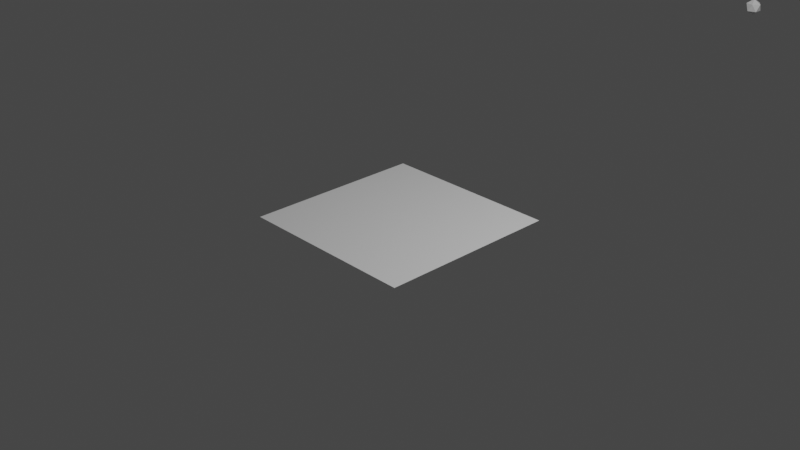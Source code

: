 # Source: DemoGenerate.blend  (saved by Blender 4.0.36; exported with 4.5.12 LTS)
import bpy
from mathutils import Matrix  # noqa: F401  (used for matrix-valued properties, if any)

bpy.ops.wm.read_factory_settings(use_empty=True)
scene = bpy.context.scene
scene.name = 'Scene'

# ---- collections
col_collection = bpy.data.collections.new('Collection'); scene.collection.children.link(col_collection)

# ---- node groups
ng_testgn = bpy.data.node_groups.new('TestGN', 'GeometryNodeTree')
_s = ng_testgn.interface.new_socket(name='Geometry', in_out='OUTPUT', socket_type='NodeSocketGeometry')
_s = ng_testgn.interface.new_socket(name='Geometry', in_out='INPUT', socket_type='NodeSocketGeometry')
ng_testgn.is_modifier = True
_N = ng_testgn.nodes; _L = ng_testgn.links
n0 = _N.new('GeometryNodeExtrudeMesh'); n0.name = 'Extrude Mesh'; n0.location = (-76, -25)
n0.inputs[3].default_value = 0.16
n1 = _N.new('GeometryNodeStringToCurves'); n1.name = 'String to Curves'; n1.location = (-724, -174)
n1.font = None
n2 = _N.new('NodeGroupOutput'); n2.name = 'Group Output'; n2.location = (738, 12)
n3 = _N.new('GeometryNodeJoinGeometry'); n3.name = 'Join Geometry'; n3.location = (92, 90)
n4 = _N.new('GeometryNodeRealizeInstances'); n4.name = 'Realize Instances'; n4.location = (518, 104)
n5 = _N.new('FunctionNodeInputString'); n5.name = 'String'; n5.location = (-937, -276)
n5.string = 'More testing!'
n5.outputs[0].default_value = ''
n6 = _N.new('NodeGroupInput'); n6.name = 'Group Input'; n6.location = (-148, 162)
n7 = _N.new('GeometryNodeStoreNamedAttribute'); n7.name = 'Store Named Attribute'; n7.location = (254, -122)
n8 = _N.new('GeometryNodeFillCurve'); n8.name = 'Fill Curve'; n8.location = (-471, -134)
n9 = _N.new('GeometryNodeCurveToMesh'); n9.name = 'Curve to Mesh'; n9.location = (-278, -119)
n10 = _N.new('GeometryNodePoints'); n10.name = 'Points'; n10.location = (-913, 234)
_L.new(n4.outputs[0], n2.inputs[0])
_L.new(n5.outputs[0], n1.inputs[0])
_L.new(n6.outputs[0], n3.inputs[0])
_L.new(n0.outputs[0], n3.inputs[0])
_L.new(n8.outputs[0], n9.inputs[0])
_L.new(n9.outputs[0], n0.inputs[0])
_L.new(n1.outputs[0], n8.inputs[0])
_L.new(n3.outputs[0], n4.inputs[0])
n2.is_active_output = True
ng_nodegroup = bpy.data.node_groups.new('NodeGroup', 'GeometryNodeTree')
_s = ng_nodegroup.interface.new_socket(name='CurveMesh', in_out='OUTPUT', socket_type='NodeSocketGeometry')
_s = ng_nodegroup.interface.new_socket(name='TextGeometry', in_out='OUTPUT', socket_type='NodeSocketGeometry')
_s = ng_nodegroup.interface.new_socket(name='Start', in_out='INPUT', socket_type='NodeSocketVector')
_s.subtype = 'TRANSLATION'
_s = ng_nodegroup.interface.new_socket(name='Direction', in_out='INPUT', socket_type='NodeSocketVector')
_s.default_value = (1.0, 0.0, 0.0)
_s = ng_nodegroup.interface.new_socket(name='String', in_out='INPUT', socket_type='NodeSocketString')
_N = ng_nodegroup.nodes; _L = ng_nodegroup.links
n0 = _N.new('NodeFrame'); n0.name = 'Frame.001'; n0.location = (-270, -101)
n0.label = 'Generate Text'
n0.width = 1398
n1 = _N.new('NodeFrame'); n1.name = 'Frame.002'; n1.location = (-1196, 331)
n1.label = 'Measure Input'
n1.width = 799
n2 = _N.new('NodeFrame'); n2.name = 'Frame'; n2.location = (-172, 582)
n2.label = 'Create Curve'
n2.width = 760
n3 = _N.new('GeometryNodeSetPosition'); n3.name = 'Set Position'; n3.location = (582, -135)
n4 = _N.new('GeometryNodeSampleCurve'); n4.name = 'Sample Curve'; n4.location = (262, -241)
n5 = _N.new('GeometryNodeInputTangent'); n5.name = 'Curve Tangent'; n5.location = (442, -441)
n6 = _N.new('FunctionNodeAlignEulerToVector'); n6.name = 'Align Euler to Vector'; n6.location = (649, -366)
n7 = _N.new('GeometryNodeInstanceOnPoints'); n7.name = 'Instance on Points'; n7.location = (863, -110)
n7.inputs[3].default_value = True
n8 = _N.new('GeometryNodeFillCurve'); n8.name = 'Fill Curve'; n8.location = (1038, -109)
n9 = _N.new('GeometryNodeExtrudeMesh'); n9.name = 'Extrude Mesh'; n9.location = (1228, -40)
n9.inputs[3].default_value = 0.1
n10 = _N.new('ShaderNodeMath'); n10.name = 'Math'; n10.location = (423, -40)
n10.operation = 'MULTIPLY'
n11 = _N.new('ShaderNodeCombineXYZ'); n11.name = 'Combine XYZ'; n11.location = (629, -54)
n12 = _N.new('NodeReroute'); n12.name = 'Reroute.002'; n12.location = (206, -151)
n12.width = 16
n12.socket_idname = 'NodeSocketInt'
n13 = _N.new('ShaderNodeValue'); n13.name = 'Value'; n13.location = (226, -188)
n13.outputs[0].default_value = 1.76
n14 = _N.new('FunctionNodeStringLength'); n14.name = 'String Length'; n14.location = (30, -269)
n15 = _N.new('GeometryNodeJoinGeometry'); n15.name = 'Join Geometry'; n15.location = (1195, 218)
n16 = _N.new('NodeReroute'); n16.name = 'Reroute'; n16.location = (-1276, -378)
n16.width = 16
n16.socket_idname = 'NodeSocketString'
n17 = _N.new('NodeReroute'); n17.name = 'Reroute.004'; n17.location = (-1270, -4)
n17.width = 16
n17.socket_idname = 'NodeSocketString'
n18 = _N.new('ShaderNodeTexNoise'); n18.name = 'Noise Texture'; n18.location = (264, -334)
n18.inputs[2].default_value = 0.5
n18.inputs[3].default_value = 1.9
n18.inputs[4].default_value = 0.8083
n19 = _N.new('NodeReroute'); n19.name = 'Reroute.001'; n19.location = (186, -551)
n19.width = 16
n19.socket_idname = 'NodeSocketInt'
n20 = _N.new('NodeReroute'); n20.name = 'Reroute.003'; n20.location = (-1192, 422)
n20.width = 16
n20.socket_idname = 'NodeSocketVector'
n21 = _N.new('NodeReroute'); n21.name = 'Reroute.005'; n21.location = (-1210, 439)
n21.width = 16
n21.socket_idname = 'NodeSocketVectorTranslation'
n22 = _N.new('GeometryNodeCurvePrimitiveLine'); n22.name = 'Curve Line'; n22.location = (30, -40)
n23 = _N.new('NodeGroupInput'); n23.name = 'Group Input'; n23.location = (-1481, 75)
n24 = _N.new('GeometryNodeStringToCurves'); n24.name = 'String to Curves'; n24.location = (30, -77)
n24.font = None
n25 = _N.new('GeometryNodeResampleCurve'); n25.name = 'Resample Curve'; n25.location = (266, -178)
n25.keep_last_segment = False
n26 = _N.new('GeometryNodeSetPosition'); n26.name = 'Set Position.001'; n26.location = (590, -198)
n27 = _N.new('NodeGroupOutput'); n27.name = 'Group Output'; n27.location = (1407, 355)
n3.parent = n0
n4.parent = n0
n5.parent = n0
n6.parent = n0
n7.parent = n0
n8.parent = n0
n9.parent = n0
n10.parent = n1
n11.parent = n1
n12.parent = n1
n13.parent = n1
n14.parent = n1
n18.parent = n2
n19.parent = n2
n22.parent = n2
n24.parent = n0
n25.parent = n2
n26.parent = n2
_L.new(n25.outputs[0], n26.inputs[0])
_L.new(n13.outputs[0], n10.inputs[1])
_L.new(n8.outputs[0], n9.inputs[0])
_L.new(n5.outputs[0], n6.inputs[2])
_L.new(n9.outputs[0], n15.inputs[0])
_L.new(n14.outputs[0], n19.inputs[0])
_L.new(n3.outputs[0], n7.inputs[2])
_L.new(n10.outputs[0], n11.inputs[2])
_L.new(n11.outputs[0], n22.inputs[3])
_L.new(n26.outputs[0], n15.inputs[0])
_L.new(n4.outputs[1], n3.inputs[2])
_L.new(n26.outputs[0], n7.inputs[0])
_L.new(n7.outputs[0], n8.inputs[0])
_L.new(n14.outputs[0], n12.inputs[0])
_L.new(n6.outputs[0], n7.inputs[5])
_L.new(n12.outputs[0], n10.inputs[0])
_L.new(n22.outputs[0], n25.inputs[0])
_L.new(n18.outputs[1], n26.inputs[3])
_L.new(n19.outputs[0], n25.inputs[2])
_L.new(n24.outputs[0], n3.inputs[0])
_L.new(n16.outputs[0], n24.inputs[0])
_L.new(n15.outputs[0], n27.inputs[1])
_L.new(n20.outputs[0], n22.inputs[2])
_L.new(n17.outputs[0], n16.inputs[0])
_L.new(n23.outputs[1], n20.inputs[0])
_L.new(n23.outputs[2], n17.inputs[0])
_L.new(n17.outputs[0], n14.inputs[0])
_L.new(n21.outputs[0], n22.inputs[0])
_L.new(n23.outputs[0], n21.inputs[0])
_L.new(n26.outputs[0], n27.inputs[0])
n27.is_active_output = True
ng_textoncurve = bpy.data.node_groups.new('TextOnCurve', 'GeometryNodeTree')
_s = ng_textoncurve.interface.new_socket(name='Geometry', in_out='OUTPUT', socket_type='NodeSocketGeometry')
_s = ng_textoncurve.interface.new_socket(name='Geometry', in_out='INPUT', socket_type='NodeSocketGeometry')
ng_textoncurve.is_modifier = True
_N = ng_textoncurve.nodes; _L = ng_textoncurve.links
n0 = _N.new('NodeGroupInput'); n0.name = 'Group Input'; n0.location = (-1717, 401)
n1 = _N.new('FunctionNodeInputString'); n1.name = 'String.001'; n1.location = (-1229, -21)
n1.string = 'But what if things were different? What if they went like this?'
n1.outputs[0].default_value = ''
n2 = _N.new('GeometryNodeGroup'); n2.name = 'Group.001'; n2.location = (-1163, 292)
n2.label = 'TextToCurve'
n2.node_tree = ng_nodegroup
n2.inputs[0].default_value = (0.0, 1.2, 0.0)
n3 = _N.new('FunctionNodeInputString'); n3.name = 'String'; n3.location = (-1407, 380)
n3.string = 'This sentence, thought shorter, is still ong.'
n3.outputs[0].default_value = ''
n4 = _N.new('ShaderNodeCombineXYZ'); n4.name = 'Combine XYZ'; n4.location = (-1402, 511)
n4.inputs[0].default_value = 1.0
n4.inputs[2].default_value = 0.5
n5 = _N.new('ShaderNodeCombineXYZ'); n5.name = 'Combine XYZ.001'; n5.location = (-1388, 183)
n5.inputs[0].default_value = -1.7
n5.inputs[1].default_value = 1.7
n5.inputs[2].default_value = 0.3
n6 = _N.new('GeometryNodeGroup'); n6.name = 'Group'; n6.location = (-1150, 591)
n6.label = 'TextToCurve'
n6.node_tree = ng_nodegroup
n6.inputs[0].default_value = (0.0, 0.0, 0.0)
n7 = _N.new('NodeGroupOutput'); n7.name = 'Group Output'; n7.location = (375, 418)
n8 = _N.new('GeometryNodeJoinGeometry'); n8.name = 'Join Geometry'; n8.location = (197, 421)
n9 = _N.new('GeometryNodeMeshIcoSphere'); n9.name = 'Ico Sphere'; n9.location = (-471, 680)
n9.inputs[0].default_value = 0.1
n10 = _N.new('FunctionNodeCompare'); n10.name = 'Compare'; n10.location = (-483, 885)
n10.operation = 'EQUAL'
n10.inputs[6].default_value = (0.0, 0.0, 0.0, 0.0)
n10.inputs[7].default_value = (0.0, 0.0, 0.0, 0.0)
n11 = _N.new('GeometryNodeCurveEndpointSelection'); n11.name = 'Endpoint Selection'; n11.location = (-702, 835)
n11.inputs[0].default_value = 6
n11.inputs[1].default_value = 3
n12 = _N.new('GeometryNodeInstanceOnPoints'); n12.name = 'Instance on Points'; n12.location = (-244, 966)
n13 = _N.new('GeometryNodeResampleCurve'); n13.name = 'Resample Curve'; n13.location = (-922, 1063)
n13.keep_last_segment = False
n14 = _N.new('GeometryNodeSetPosition'); n14.name = 'Set Position'; n14.location = (-704, 1063)
n14.inputs[3].default_value = (0.0, 5.1, 0.0)
_L.new(n8.outputs[0], n7.inputs[0])
_L.new(n3.outputs[0], n6.inputs[2])
_L.new(n4.outputs[0], n6.inputs[1])
_L.new(n6.outputs[1], n8.inputs[0])
_L.new(n1.outputs[0], n2.inputs[2])
_L.new(n5.outputs[0], n2.inputs[1])
_L.new(n2.outputs[1], n8.inputs[0])
_L.new(n6.outputs[0], n13.inputs[0])
_L.new(n14.outputs[0], n12.inputs[0])
_L.new(n12.outputs[0], n8.inputs[0])
_L.new(n9.outputs[0], n12.inputs[2])
_L.new(n13.outputs[0], n14.inputs[0])
_L.new(n11.outputs[0], n10.inputs[2])
_L.new(n10.outputs[0], n12.inputs[1])
_L.new(n11.outputs[0], n10.inputs[0])
n7.is_active_output = True

# ---- world
world_world = bpy.data.worlds.new('World'); scene.world = world_world
world_world.use_nodes = True; world_world.node_tree.nodes.clear()
_N = world_world.node_tree.nodes; _L = world_world.node_tree.links
n0 = _N.new('ShaderNodeOutputWorld'); n0.name = 'World Output'; n0.location = (300, 300)
n1 = _N.new('ShaderNodeBackground'); n1.name = 'Background'; n1.location = (10, 300)
n1.inputs[0].default_value = (0.05088, 0.05088, 0.05088, 1.0)
_L.new(n1.outputs[0], n0.inputs[0])
n0.is_active_output = True
world_world.color = (0.05088, 0.05088, 0.05088)
world_world.use_sun_shadow = False
world_world.sun_shadow_jitter_overblur = 0.0

# ---- cameras
cam_camera = bpy.data.cameras.new('Camera')
cam_camera.clip_end = 100.0
cam_camera.ortho_scale = 7.314

# ---- lights
light_light = bpy.data.lights.new('Light', 'POINT')
light_light.transmission_factor = 0.0
light_light.use_soft_falloff = False
light_light.energy = 1000.0
light_light.shadow_soft_size = 0.1
light_light.shadow_maximum_resolution = 0.006
light_light.use_absolute_resolution = True

# ---- meshes
me_plane = bpy.data.meshes.new('Plane')
me_plane.from_pydata([(-1.0, -1.0, 0.0), (1.0, -1.0, 0.0), (-1.0, 1.0, 0.0), (1.0, 1.0, 0.0)], [], [(0, 1, 3, 2)])
_uv = me_plane.uv_layers.new(name='UVMap')
_uv.uv.foreach_set('vector', [0.0, 0.0, 1.0, 0.0, 1.0, 1.0, 0.0, 1.0])
me_plane.update()
me_plane_002 = bpy.data.meshes.new('Plane.002')
me_plane_002.from_pydata([(-1.0, -1.0, 0.0), (1.0, -1.0, 0.0), (-1.0, 1.0, 0.0), (1.0, 1.0, 0.0)], [], [(0, 1, 3, 2)])
_uv = me_plane_002.uv_layers.new(name='UVMap')
_uv.uv.foreach_set('vector', [0.0, 0.0, 1.0, 0.0, 1.0, 1.0, 0.0, 1.0])
me_plane_002.update()

# ---- objects
ob_light = bpy.data.objects.new('Light', light_light)
ob_camera = bpy.data.objects.new('Camera', cam_camera)
ob_basictext = bpy.data.objects.new('BasicText', me_plane)
ob_textoncurve = bpy.data.objects.new('TextOnCurve', me_plane_002)

# ---- transforms, parenting, visibility, modifiers, constraints
ob_light.location = (4.076, 1.005, 5.904)
ob_light.rotation_euler = (0.6503, 0.05522, 1.866)
ob_light.lock_rotations_4d = False
ob_light.empty_display_type = 'ARROWS'
ob_light.color = (0.0, 0.0, 0.0, 0.0)
ob_light.lineart.crease_threshold = 0.0
ob_camera.location = (7.359, -6.926, 4.958)
ob_camera.rotation_euler = (1.109, 0.0, 0.8149)
ob_camera.lock_rotations_4d = False
ob_camera.empty_display_type = 'ARROWS'
ob_camera.color = (0.0, 0.0, 0.0, 0.0)
ob_camera.display_type = 'WIRE'
ob_camera.lineart.crease_threshold = 0.0
ob_basictext.location = (0.0, 0.0, 0.0)
_m = ob_basictext.modifiers.new('GeometryNodes', 'NODES')
_m.node_group = ng_testgn
ob_textoncurve.location = (0.0, 0.0, 0.0)
_m = ob_textoncurve.modifiers.new('GeometryNodes', 'NODES')
_m.node_group = ng_textoncurve

# ---- collection membership
col_collection.objects.link(ob_light)
col_collection.objects.link(ob_camera)
col_collection.objects.link(ob_basictext)
col_collection.objects.link(ob_textoncurve)

# ---- scene / render settings (as saved in the file)
scene.camera = ob_camera
scene.frame_start = 1; scene.frame_end = 250; scene.frame_set(1)
scene.render.engine = 'BLENDER_EEVEE_NEXT'
scene.cycles.sampling_pattern = 'TABULATED_SOBOL'
scene.cycles.use_light_tree = False
scene.view_settings.view_transform = 'Filmic'
bpy.context.view_layer.update()
